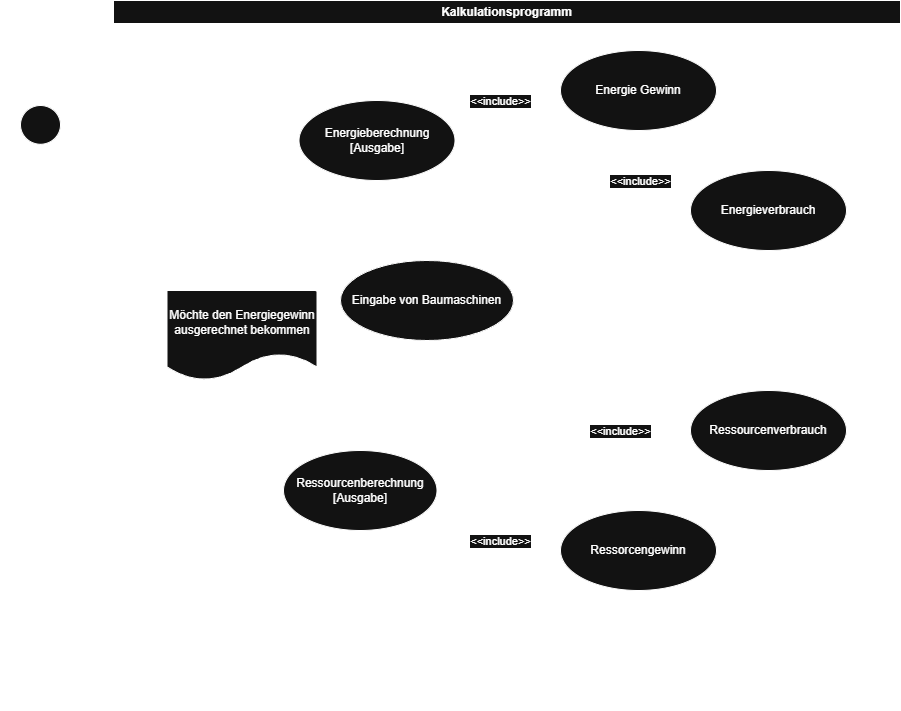

The diagram above was exported from draw.io. Its source (the exported page's mxGraphModel, read from the mxfile embedded in the PNG):
<mxGraphModel dx="1426" dy="831" grid="1" gridSize="10" guides="1" tooltips="1" connect="1" arrows="1" fold="1" page="1" pageScale="1" pageWidth="850" pageHeight="1100" math="0" shadow="0">
  <root>
    <mxCell id="0" />
    <mxCell id="1" parent="0" />
    <mxCell id="l8U9Vbt0J1LnAiOJh9Vf-1" parent="1" style="swimlane;whiteSpace=wrap;html=1;" value="Kalkulationsprogramm" vertex="1">
      <mxGeometry height="710" width="787" x="443" y="160" as="geometry">
        <mxRectangle height="30" width="160" x="273" y="100" as="alternateBounds" />
      </mxGeometry>
    </mxCell>
    <mxCell id="l8U9Vbt0J1LnAiOJh9Vf-2" parent="l8U9Vbt0J1LnAiOJh9Vf-1" style="ellipse;whiteSpace=wrap;html=1;" value="Energieberechnung&lt;div&gt;[Ausgabe]&lt;/div&gt;" vertex="1">
      <mxGeometry height="80" width="156" x="185.5" y="100" as="geometry" />
    </mxCell>
    <mxCell id="l8U9Vbt0J1LnAiOJh9Vf-3" parent="l8U9Vbt0J1LnAiOJh9Vf-1" style="ellipse;whiteSpace=wrap;html=1;" value="Eingabe von Baumaschinen" vertex="1">
      <mxGeometry height="80" width="173" x="227" y="260" as="geometry" />
    </mxCell>
    <mxCell id="l8U9Vbt0J1LnAiOJh9Vf-4" parent="l8U9Vbt0J1LnAiOJh9Vf-1" style="shape=document;whiteSpace=wrap;html=1;boundedLbl=1;" value="Möchte den Energiegewinn ausgerechnet bekommen" vertex="1">
      <mxGeometry height="90" width="150" x="53.5" y="290" as="geometry" />
    </mxCell>
    <mxCell id="l8U9Vbt0J1LnAiOJh9Vf-5" parent="l8U9Vbt0J1LnAiOJh9Vf-1" style="ellipse;whiteSpace=wrap;html=1;" value="Ressourcenberechnung [Ausgabe]" vertex="1">
      <mxGeometry height="80" width="153.5" x="170" y="450" as="geometry" />
    </mxCell>
    <mxCell id="l8U9Vbt0J1LnAiOJh9Vf-6" parent="l8U9Vbt0J1LnAiOJh9Vf-1" style="ellipse;whiteSpace=wrap;html=1;" value="Energie Gewinn" vertex="1">
      <mxGeometry height="80" width="156" x="447" y="50" as="geometry" />
    </mxCell>
    <mxCell id="l8U9Vbt0J1LnAiOJh9Vf-7" parent="l8U9Vbt0J1LnAiOJh9Vf-1" style="ellipse;whiteSpace=wrap;html=1;" value="Energieverbrauch" vertex="1">
      <mxGeometry height="80" width="156" x="577" y="170" as="geometry" />
    </mxCell>
    <mxCell id="l8U9Vbt0J1LnAiOJh9Vf-8" edge="1" parent="l8U9Vbt0J1LnAiOJh9Vf-1" source="l8U9Vbt0J1LnAiOJh9Vf-6" style="html=1;verticalAlign=bottom;endArrow=open;dashed=1;endSize=8;curved=0;rounded=0;exitX=0;exitY=0.5;exitDx=0;exitDy=0;entryX=1;entryY=0.5;entryDx=0;entryDy=0;" target="l8U9Vbt0J1LnAiOJh9Vf-2" value="&amp;lt;&amp;lt;include&amp;gt;&amp;gt;">
      <mxGeometry relative="1" x="0.0755" y="-8" as="geometry">
        <mxPoint as="offset" />
        <mxPoint x="427" y="160" as="sourcePoint" />
        <mxPoint x="347" y="160" as="targetPoint" />
      </mxGeometry>
    </mxCell>
    <mxCell id="l8U9Vbt0J1LnAiOJh9Vf-9" edge="1" parent="l8U9Vbt0J1LnAiOJh9Vf-1" source="l8U9Vbt0J1LnAiOJh9Vf-7" style="html=1;verticalAlign=bottom;endArrow=open;dashed=1;endSize=8;curved=0;rounded=0;exitX=0;exitY=0.5;exitDx=0;exitDy=0;entryX=1;entryY=0.5;entryDx=0;entryDy=0;" target="l8U9Vbt0J1LnAiOJh9Vf-2" value="&amp;lt;&amp;lt;include&amp;gt;&amp;gt;">
      <mxGeometry relative="1" x="-0.5635" y="-5" as="geometry">
        <mxPoint as="offset" />
        <mxPoint x="512" y="300" as="sourcePoint" />
        <mxPoint x="397" y="360" as="targetPoint" />
      </mxGeometry>
    </mxCell>
    <mxCell id="l8U9Vbt0J1LnAiOJh9Vf-10" edge="1" parent="l8U9Vbt0J1LnAiOJh9Vf-1" source="l8U9Vbt0J1LnAiOJh9Vf-3" style="endArrow=classic;html=1;rounded=0;exitX=0.5;exitY=0;exitDx=0;exitDy=0;" target="l8U9Vbt0J1LnAiOJh9Vf-6" value="">
      <mxGeometry height="50" relative="1" width="50" as="geometry">
        <mxPoint x="323.5" y="250" as="sourcePoint" />
        <mxPoint x="373.5" y="200" as="targetPoint" />
      </mxGeometry>
    </mxCell>
    <mxCell id="l8U9Vbt0J1LnAiOJh9Vf-11" edge="1" parent="l8U9Vbt0J1LnAiOJh9Vf-1" source="l8U9Vbt0J1LnAiOJh9Vf-3" style="endArrow=classic;html=1;rounded=0;exitX=1;exitY=0;exitDx=0;exitDy=0;entryX=0;entryY=1;entryDx=0;entryDy=0;" target="l8U9Vbt0J1LnAiOJh9Vf-7" value="">
      <mxGeometry height="50" relative="1" width="50" as="geometry">
        <mxPoint x="427" y="280" as="sourcePoint" />
        <mxPoint x="477" y="230" as="targetPoint" />
      </mxGeometry>
    </mxCell>
    <mxCell id="l8U9Vbt0J1LnAiOJh9Vf-12" parent="l8U9Vbt0J1LnAiOJh9Vf-1" style="ellipse;whiteSpace=wrap;html=1;" value="Ressorcengewinn" vertex="1">
      <mxGeometry height="80" width="156" x="447" y="510" as="geometry" />
    </mxCell>
    <mxCell id="l8U9Vbt0J1LnAiOJh9Vf-13" parent="l8U9Vbt0J1LnAiOJh9Vf-1" style="ellipse;whiteSpace=wrap;html=1;" value="Ressourcenverbrauch" vertex="1">
      <mxGeometry height="80" width="156" x="577" y="390" as="geometry" />
    </mxCell>
    <mxCell id="l8U9Vbt0J1LnAiOJh9Vf-14" edge="1" parent="l8U9Vbt0J1LnAiOJh9Vf-1" source="l8U9Vbt0J1LnAiOJh9Vf-3" style="endArrow=classic;html=1;rounded=0;exitX=1;exitY=1;exitDx=0;exitDy=0;entryX=0;entryY=0;entryDx=0;entryDy=0;" target="l8U9Vbt0J1LnAiOJh9Vf-13" value="">
      <mxGeometry height="50" relative="1" width="50" as="geometry">
        <mxPoint x="477" y="496" as="sourcePoint" />
        <mxPoint x="646" y="360" as="targetPoint" />
      </mxGeometry>
    </mxCell>
    <mxCell id="l8U9Vbt0J1LnAiOJh9Vf-15" edge="1" parent="l8U9Vbt0J1LnAiOJh9Vf-1" source="l8U9Vbt0J1LnAiOJh9Vf-3" style="endArrow=classic;html=1;rounded=0;exitX=0.5;exitY=1;exitDx=0;exitDy=0;entryX=0;entryY=0;entryDx=0;entryDy=0;" target="l8U9Vbt0J1LnAiOJh9Vf-12" value="">
      <mxGeometry height="50" relative="1" width="50" as="geometry">
        <mxPoint x="323.5" y="379" as="sourcePoint" />
        <mxPoint x="526.5" y="481" as="targetPoint" />
      </mxGeometry>
    </mxCell>
    <mxCell id="l8U9Vbt0J1LnAiOJh9Vf-16" edge="1" parent="l8U9Vbt0J1LnAiOJh9Vf-1" source="l8U9Vbt0J1LnAiOJh9Vf-13" style="html=1;verticalAlign=bottom;endArrow=open;dashed=1;endSize=8;curved=0;rounded=0;exitX=0;exitY=0.5;exitDx=0;exitDy=0;entryX=1;entryY=0.5;entryDx=0;entryDy=0;" target="l8U9Vbt0J1LnAiOJh9Vf-5" value="&amp;lt;&amp;lt;include&amp;gt;&amp;gt;">
      <mxGeometry relative="1" x="-0.4593" y="-6" as="geometry">
        <mxPoint x="-1" as="offset" />
        <mxPoint x="562" y="420" as="sourcePoint" />
        <mxPoint x="457" y="470" as="targetPoint" />
      </mxGeometry>
    </mxCell>
    <mxCell id="l8U9Vbt0J1LnAiOJh9Vf-17" edge="1" parent="l8U9Vbt0J1LnAiOJh9Vf-1" source="l8U9Vbt0J1LnAiOJh9Vf-12" style="html=1;verticalAlign=bottom;endArrow=open;dashed=1;endSize=8;curved=0;rounded=0;exitX=0;exitY=0.5;exitDx=0;exitDy=0;entryX=1;entryY=0.5;entryDx=0;entryDy=0;" target="l8U9Vbt0J1LnAiOJh9Vf-5" value="&amp;lt;&amp;lt;include&amp;gt;&amp;gt;">
      <mxGeometry relative="1" x="-0.2139" y="26" as="geometry">
        <mxPoint as="offset" />
        <mxPoint x="580" y="570" as="sourcePoint" />
        <mxPoint x="327" y="630" as="targetPoint" />
      </mxGeometry>
    </mxCell>
    <mxCell id="l8U9Vbt0J1LnAiOJh9Vf-18" parent="l8U9Vbt0J1LnAiOJh9Vf-1" style="text;html=1;whiteSpace=wrap;strokeColor=none;fillColor=none;align=center;verticalAlign=middle;rounded=0;" value="Version 1&lt;div&gt;26.11.26&lt;/div&gt;" vertex="1">
      <mxGeometry height="30" width="60" x="717" y="670" as="geometry" />
    </mxCell>
    <mxCell id="l8U9Vbt0J1LnAiOJh9Vf-19" parent="l8U9Vbt0J1LnAiOJh9Vf-1" style="text;html=1;whiteSpace=wrap;strokeColor=none;fillColor=none;align=center;verticalAlign=middle;rounded=0;" value="Vincent Zeng" vertex="1">
      <mxGeometry height="30" width="100" x="605" y="670" as="geometry" />
    </mxCell>
    <mxCell id="l8U9Vbt0J1LnAiOJh9Vf-20" parent="1" style="shape=umlActor;verticalLabelPosition=bottom;verticalAlign=top;html=1;outlineConnect=0;" value="Benutzer" vertex="1">
      <mxGeometry height="155" width="80" x="330" y="265" as="geometry" />
    </mxCell>
    <mxCell id="l8U9Vbt0J1LnAiOJh9Vf-21" edge="1" parent="1" source="l8U9Vbt0J1LnAiOJh9Vf-20" style="endArrow=classic;html=1;rounded=0;entryX=0;entryY=0.5;entryDx=0;entryDy=0;" target="l8U9Vbt0J1LnAiOJh9Vf-3" value="">
      <mxGeometry height="50" relative="1" width="50" as="geometry">
        <mxPoint x="630" y="530" as="sourcePoint" />
        <mxPoint x="680" y="480" as="targetPoint" />
      </mxGeometry>
    </mxCell>
    <mxCell id="l8U9Vbt0J1LnAiOJh9Vf-22" edge="1" parent="1" source="l8U9Vbt0J1LnAiOJh9Vf-4" style="endArrow=none;dashed=1;html=1;rounded=0;exitX=0.5;exitY=0;exitDx=0;exitDy=0;" value="">
      <mxGeometry height="50" relative="1" width="50" as="geometry">
        <mxPoint x="630" y="530" as="sourcePoint" />
        <mxPoint x="510" y="400" as="targetPoint" />
      </mxGeometry>
    </mxCell>
    <mxCell id="l8U9Vbt0J1LnAiOJh9Vf-23" edge="1" parent="1" style="endArrow=none;html=1;rounded=0;entryX=0;entryY=0.5;entryDx=0;entryDy=0;" target="l8U9Vbt0J1LnAiOJh9Vf-2" value="">
      <mxGeometry height="50" relative="1" width="50" as="geometry">
        <mxPoint x="420" y="290" as="sourcePoint" />
        <mxPoint x="690" y="370" as="targetPoint" />
      </mxGeometry>
    </mxCell>
    <mxCell id="l8U9Vbt0J1LnAiOJh9Vf-24" edge="1" parent="1" style="endArrow=none;html=1;rounded=0;entryX=0;entryY=0.5;entryDx=0;entryDy=0;" target="l8U9Vbt0J1LnAiOJh9Vf-5" value="">
      <mxGeometry height="50" relative="1" width="50" as="geometry">
        <mxPoint x="410" y="440" as="sourcePoint" />
        <mxPoint x="618" y="620" as="targetPoint" />
      </mxGeometry>
    </mxCell>
  </root>
</mxGraphModel>